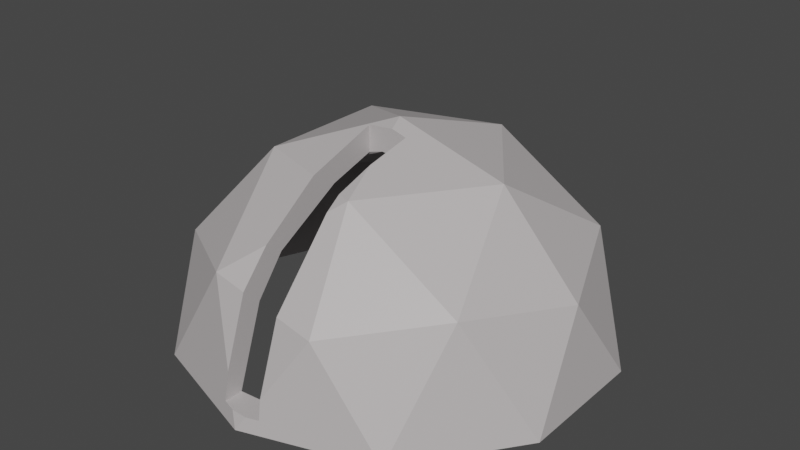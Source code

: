 # Source: SpherePillbox.blend  (saved by Blender 2.83.20; exported with 4.5.12 LTS)
import bpy
from mathutils import Matrix  # noqa: F401  (used for matrix-valued properties, if any)

bpy.ops.wm.read_factory_settings(use_empty=True)
scene = bpy.context.scene
scene.name = 'Scene'

# ---- collections
col_collection = bpy.data.collections.new('Collection'); scene.collection.children.link(col_collection)

# ---- materials (node trees are filled in below, after node groups)
mat_main = bpy.data.materials.new('Main')
mat_main.use_transparent_shadow = False
mat_material_003 = bpy.data.materials.new('Material.003')
mat_material_003.use_transparent_shadow = False

# ---- material node trees
mat_main.use_nodes = True; mat_main.node_tree.nodes.clear()
_N = mat_main.node_tree.nodes; _L = mat_main.node_tree.links
n0 = _N.new('ShaderNodeBsdfPrincipled'); n0.name = 'Principled BSDF'; n0.location = (10, 300)
n0.distribution = 'GGX'
n0.subsurface_method = 'BURLEY'
n0.inputs[0].default_value = (0.5277, 0.4968, 0.4968, 1.0)
n0.inputs[3].default_value = 1.45
n0.inputs[27].default_value = (0.0, 0.0, 0.0, 1.0)
n0.inputs[28].default_value = 1.0
n1 = _N.new('ShaderNodeOutputMaterial'); n1.name = 'Material Output'; n1.location = (300, 300)
_L.new(n0.outputs[0], n1.inputs[0])
n1.is_active_output = True
mat_material_003.use_nodes = True; mat_material_003.node_tree.nodes.clear()
_N = mat_material_003.node_tree.nodes; _L = mat_material_003.node_tree.links
n0 = _N.new('ShaderNodeBsdfPrincipled'); n0.name = 'Principled BSDF'; n0.location = (10, 300)
n0.distribution = 'GGX'
n0.subsurface_method = 'BURLEY'
n0.inputs[0].default_value = (0.2079, 0.2079, 0.2079, 1.0)
n0.inputs[3].default_value = 1.45
n0.inputs[27].default_value = (0.0, 0.0, 0.0, 1.0)
n0.inputs[28].default_value = 1.0
n1 = _N.new('ShaderNodeOutputMaterial'); n1.name = 'Material Output'; n1.location = (300, 300)
_L.new(n0.outputs[0], n1.inputs[0])
n1.is_active_output = True

# ---- world
world_world = bpy.data.worlds.new('World'); scene.world = world_world
world_world.use_nodes = True; world_world.node_tree.nodes.clear()
_N = world_world.node_tree.nodes; _L = world_world.node_tree.links
n0 = _N.new('ShaderNodeOutputWorld'); n0.name = 'World Output'; n0.location = (300, 300)
n1 = _N.new('ShaderNodeBackground'); n1.name = 'Background'; n1.location = (10, 300)
n1.inputs[0].default_value = (0.05088, 0.05088, 0.05088, 1.0)
_L.new(n1.outputs[0], n0.inputs[0])
n0.is_active_output = True
world_world.color = (0.05088, 0.05088, 0.05088)
world_world.use_sun_shadow = False
world_world.sun_shadow_jitter_overblur = 0.0

# ---- meshes
me_icosphere = bpy.data.meshes.new('Icosphere')
me_icosphere.from_pydata([(0.0, 0.0, 0.8682), (0.7236, -0.5257, 0.001478), (-0.2764, -0.8506, 0.001478), (-0.8944, 0.0, 0.001478), (-0.2764, 0.8506, 0.001478), (0.7236, 0.5257, 0.001478), (0.2764, -0.8506, 0.4472), (-0.7236, -0.5257, 0.4472), (-0.7236, 0.5257, 0.4472), (0.2764, 0.8506, 0.4472), (0.8944, 0.0, 0.4472), (0.0, 0.0, 1.0), (-0.2105, -0.6479, 0.5603), (0.5511, -0.4004, 0.5603), (0.2629, -0.809, 0.0024), (0.8506, 0.0, 0.0024), (0.5511, 0.4004, 0.5603), (-0.6812, 9.993e-10, 0.5603), (-0.6882, -0.5, 0.0024), (-0.2105, 0.6479, 0.5603), (-0.6882, 0.5, 0.0024), (0.2629, 0.809, 0.0024), (0.9511, -0.309, 0.0), (0.9511, 0.309, 0.0), (0.0, -1.0, 0.0), (0.5878, -0.809, 0.0), (-0.9511, -0.309, 0.0), (-0.5878, -0.809, 0.0), (-0.5878, 0.809, 0.0), (-0.9511, 0.309, 0.0), (0.5878, 0.809, 0.0), (0.0, 1.0, 0.0), (0.6882, -0.5, 0.5257), (-0.2629, -0.809, 0.5257), (-0.8506, 0.0, 0.5257), (-0.2629, 0.809, 0.5257), (0.6882, 0.5, 0.5257), (0.1625, -0.5, 0.8507), (0.5257, 0.0, 0.8507), (-0.4253, -0.309, 0.8507), (-0.4253, 0.309, 0.8507), (0.1625, 0.5, 0.8507), (-0.09687, -0.08076, 0.8416), (-0.09687, -0.08076, 0.9625), (-0.02624, -0.08076, 0.8618), (0.09687, -0.08076, 0.8483), (0.09687, -0.08076, 0.9558), (0.02624, -0.08076, 0.9759), (0.09687, -0.548, 0.6427), (0.09687, -0.9596, 0.06691), (0.09687, -0.9477, 0.1567), (0.09687, -0.8368, 0.4734), (0.09687, -0.8546, 0.06691), (0.09687, -0.8082, 0.198), (0.09687, -0.2981, 0.9109), (0.09687, -0.4787, 0.8507), (0.09687, -0.5476, 0.8005), (-0.09687, -0.2981, 0.7758), (-0.09687, -0.611, 0.5943), (-0.09687, -0.4157, 0.8507), (-0.09687, -0.6884, 0.6526), (-0.09687, -0.8218, 0.5016), (-0.09687, -0.8694, 0.06691), (-0.09687, -0.7423, 0.4264), (-0.09687, -0.9296, 0.1937), (-0.09687, -0.9551, 0.06691), (0.04135, -0.9777, 0.06691), (-0.03346, -0.9757, 0.06691), (0.09959, -0.3065, 0.2377), (-0.2607, -0.1894, 0.2377), (-0.2607, 0.1894, 0.2377), (0.09959, 0.3065, 0.2377), (0.3223, 1.347e-10, 0.2377), (-1.801e-07, 1.347e-10, 0.4369), (0.3427, -0.1113, -1.863e-09), (0.3427, 0.1113, -1.863e-09), (-1.801e-07, -0.3603, -1.863e-09), (0.2118, -0.2915, -1.863e-09), (-0.3427, -0.1113, -1.863e-09), (-0.2118, -0.2915, -1.863e-09), (-0.2118, 0.2915, -1.863e-09), (-0.3427, 0.1113, -1.863e-09), (0.2118, 0.2915, -1.863e-09), (-1.801e-07, 0.3603, -1.863e-09), (0.248, -0.1802, 0.266), (-0.09472, -0.2915, 0.266), (-0.3065, 1.347e-10, 0.266), (-0.09472, 0.2915, 0.266), (0.248, 0.1802, 0.266), (0.05854, -0.1802, 0.3831), (0.1894, 1.347e-10, 0.3831), (-0.1533, -0.1113, 0.3831), (-0.1533, 0.1113, 0.3831), (0.05854, 0.1802, 0.3831)], [], [(0, 13, 48, 45, 44), (1, 13, 15), (0, 44, 42, 57, 12, 17), (0, 17, 19), (0, 19, 16), (1, 15, 22), (2, 14, 24), (3, 18, 26), (4, 20, 28), (5, 21, 30), (1, 22, 25), (2, 24, 27), (3, 26, 29), (4, 28, 31), (5, 30, 23), (6, 32, 37), (7, 33, 39), (8, 34, 40), (9, 35, 41), (10, 36, 38), (38, 41, 11), (38, 36, 41), (36, 9, 41), (41, 40, 11), (41, 35, 40), (35, 8, 40), (40, 39, 11), (40, 34, 39), (34, 7, 39), (39, 59, 43, 47, 11), (39, 33, 60, 59), (33, 61, 60), (37, 38, 11, 47, 46, 54), (37, 32, 38), (32, 10, 38), (23, 36, 10), (23, 30, 36), (30, 9, 36), (31, 35, 9), (31, 28, 35), (28, 8, 35), (29, 34, 8), (29, 26, 34), (26, 7, 34), (27, 33, 7), (27, 24, 67, 65, 64, 33), (24, 66, 67), (25, 32, 6), (25, 22, 32), (22, 10, 32), (30, 31, 9), (30, 21, 31), (21, 4, 31), (28, 29, 8), (28, 20, 29), (20, 3, 29), (26, 27, 7), (26, 18, 27), (18, 2, 27), (24, 25, 6, 50, 49, 66), (24, 14, 25), (14, 1, 25), (22, 23, 10), (22, 15, 23), (15, 5, 23), (16, 21, 5), (16, 19, 21), (19, 4, 21), (19, 20, 4), (19, 17, 20), (17, 3, 20), (17, 18, 3), (17, 12, 18), (12, 2, 18), (15, 16, 5), (15, 13, 16), (13, 0, 16), (12, 63, 62, 52, 53, 14, 2), (12, 58, 63), (13, 1, 14), (57, 58, 12), (52, 49, 50, 51, 56, 55, 54, 46, 45, 48, 53), (53, 48, 13, 14), (55, 56, 37), (56, 51, 6, 37), (65, 62, 63, 58, 57, 42, 43, 59, 60, 61, 64), (54, 55, 37), (45, 46, 47, 43, 42, 44), (62, 65, 67, 66, 49, 52), (64, 61, 33), (51, 50, 6), (68, 84, 89), (69, 85, 91), (70, 86, 92), (71, 87, 93), (72, 88, 90), (90, 93, 73), (90, 88, 93), (88, 71, 93), (93, 92, 73), (93, 87, 92), (87, 70, 92), (92, 91, 73), (92, 86, 91), (86, 69, 91), (91, 89, 73), (91, 85, 89), (85, 68, 89), (89, 90, 73), (89, 84, 90), (84, 72, 90), (75, 88, 72), (75, 82, 88), (82, 71, 88), (83, 87, 71), (83, 80, 87), (80, 70, 87), (81, 86, 70), (81, 78, 86), (78, 69, 86), (79, 85, 69), (79, 76, 85), (76, 68, 85), (77, 84, 68), (77, 74, 84), (74, 72, 84), (82, 83, 71), (80, 81, 70), (78, 79, 69), (76, 77, 68), (74, 75, 72), (75, 74, 77, 76, 79, 78, 81, 80, 83, 82)])
me_icosphere.polygons.foreach_set('material_index', [0, 0, 0, 0, 0, 0, 0, 0, 0, 0, 0, 0, 0, 0, 0, 0, 0, 0, 0, 0, 0, 0, 0, 0, 0, 0, 0, 0, 0, 0, 0, 0, 0, 0, 0, 0, 0, 0, 0, 0, 0, 0, 0, 0, 0, 0, 0, 0, 0, 0, 0, 0, 0, 0, 0, 0, 0, 0, 0, 0, 0, 0, 0, 0, 0, 0, 0, 0, 0, 0, 0, 0, 0, 0, 0, 0, 0, 0, 0, 0, 0, 0, 0, 0, 0, 0, 0, 0, 0, 0, 0, 1, 1, 1, 1, 1, 1, 1, 1, 1, 1, 1, 1, 1, 1, 1, 1, 1, 1, 1, 1, 1, 1, 1, 1, 1, 1, 1, 1, 1, 1, 1, 1, 1, 1, 1, 1, 1, 1, 1, 1, 0])
_uv = me_icosphere.uv_layers.new(name='UVMap')
_uv.uv.foreach_set('vector', [0.8182, 0.0, 0.7727, 0.07873, 0.8269, 0.07873, 0.8106, 0.01525, 0.8238, 0.009814, 0.7273, 0.1575, 0.6818, 0.07873, 0.6364, 0.1575, 0.09091, 0.0, 0.08524, 0.009814, 0.08996, 0.01798, 0.06999, 0.03623, 0.04545, 0.07873, 0.1364, 0.07873, 0.2727, 0.0, 0.2273, 0.07873, 0.3182, 0.07873, 0.4545, 0.0, 0.4091, 0.07873, 0.5, 0.07873, 0.7273, 0.1575, 0.6364, 0.1575, 0.6818, 0.2362, 0.9091, 0.1575, 0.8182, 0.1575, 0.8636, 0.2362, 0.1818, 0.1575, 0.09091, 0.1575, 0.1364, 0.2362, 0.3636, 0.1575, 0.2727, 0.1575, 0.3182, 0.2362, 0.5455, 0.1575, 0.4545, 0.1575, 0.5, 0.2362, 0.7273, 0.1575, 0.6818, 0.2362, 0.7727, 0.2362, 0.9091, 0.1575, 0.8636, 0.2362, 0.9545, 0.2362, 0.1818, 0.1575, 0.1364, 0.2362, 0.2273, 0.2362, 0.3636, 0.1575, 0.3182, 0.2362, 0.4091, 0.2362, 0.5455, 0.1575, 0.5, 0.2362, 0.5909, 0.2362, 0.8182, 0.3149, 0.7273, 0.3149, 0.7727, 0.3937, 1.0, 0.3149, 0.9091, 0.3149, 0.9545, 0.3937, 0.2727, 0.3149, 0.1818, 0.3149, 0.2273, 0.3937, 0.4545, 0.3149, 0.3636, 0.3149, 0.4091, 0.3937, 0.6364, 0.3149, 0.5455, 0.3149, 0.5909, 0.3937, 0.5909, 0.3937, 0.5, 0.3937, 0.5455, 0.4724, 0.5909, 0.3937, 0.5455, 0.3149, 0.5, 0.3937, 0.5455, 0.3149, 0.4545, 0.3149, 0.5, 0.3937, 0.4091, 0.3937, 0.3182, 0.3937, 0.3636, 0.4724, 0.4091, 0.3937, 0.3636, 0.3149, 0.3182, 0.3937, 0.3636, 0.3149, 0.2727, 0.3149, 0.3182, 0.3937, 0.2273, 0.3937, 0.1364, 0.3937, 0.1818, 0.4724, 0.2273, 0.3937, 0.1818, 0.3149, 0.1364, 0.3937, 0.1818, 0.3149, 0.09091, 0.3149, 0.1364, 0.3937, 0.9545, 0.3937, 0.9037, 0.3937, 0.919, 0.4526, 0.9017, 0.4597, 0.9091, 0.4724, 0.9545, 0.3937, 0.9091, 0.3149, 0.8913, 0.3456, 0.9037, 0.3937, 0.9091, 0.3149, 0.8811, 0.3149, 0.8913, 0.3456, 0.7727, 0.3937, 0.6818, 0.3937, 0.7273, 0.4724, 0.7346, 0.4597, 0.7285, 0.4491, 0.7544, 0.4254, 0.7727, 0.3937, 0.7273, 0.3149, 0.6818, 0.3937, 0.7273, 0.3149, 0.6364, 0.3149, 0.6818, 0.3937, 0.5909, 0.2362, 0.5455, 0.3149, 0.6364, 0.3149, 0.5909, 0.2362, 0.5, 0.2362, 0.5455, 0.3149, 0.5, 0.2362, 0.4545, 0.3149, 0.5455, 0.3149, 0.4091, 0.2362, 0.3636, 0.3149, 0.4545, 0.3149, 0.4091, 0.2362, 0.3182, 0.2362, 0.3636, 0.3149, 0.3182, 0.2362, 0.2727, 0.3149, 0.3636, 0.3149, 0.2273, 0.2362, 0.1818, 0.3149, 0.2727, 0.3149, 0.2273, 0.2362, 0.1364, 0.2362, 0.1818, 0.3149, 0.1364, 0.2362, 0.09091, 0.3149, 0.1818, 0.3149, 0.9545, 0.2362, 0.9091, 0.3149, 1.0, 0.3149, 0.9545, 0.2362, 0.8636, 0.2362, 0.8694, 0.2462, 0.8792, 0.2462, 0.8804, 0.2652, 0.9091, 0.3149, 0.8636, 0.2362, 0.8568, 0.248, 0.8694, 0.2462, 0.7727, 0.2362, 0.7273, 0.3149, 0.8182, 0.3149, 0.7727, 0.2362, 0.6818, 0.2362, 0.7273, 0.3149, 0.6818, 0.2362, 0.6364, 0.3149, 0.7273, 0.3149, 0.5, 0.2362, 0.4091, 0.2362, 0.4545, 0.3149, 0.5, 0.2362, 0.4545, 0.1575, 0.4091, 0.2362, 0.4545, 0.1575, 0.3636, 0.1575, 0.4091, 0.2362, 0.3182, 0.2362, 0.2273, 0.2362, 0.2727, 0.3149, 0.3182, 0.2362, 0.2727, 0.1575, 0.2273, 0.2362, 0.2727, 0.1575, 0.1818, 0.1575, 0.2273, 0.2362, 0.1364, 0.2362, 0.04545, 0.2362, 0.09091, 0.3149, 0.1364, 0.2362, 0.09091, 0.1575, 0.04545, 0.2362, 0.09091, 0.1575, 0.0, 0.1575, 0.04545, 0.2362, 0.8636, 0.2362, 0.7727, 0.2362, 0.8182, 0.3149, 0.8477, 0.2638, 0.8482, 0.248, 0.8568, 0.248, 0.8636, 0.2362, 0.8182, 0.1575, 0.7727, 0.2362, 0.8182, 0.1575, 0.7273, 0.1575, 0.7727, 0.2362, 0.6818, 0.2362, 0.5909, 0.2362, 0.6364, 0.3149, 0.6818, 0.2362, 0.6364, 0.1575, 0.5909, 0.2362, 0.6364, 0.1575, 0.5455, 0.1575, 0.5909, 0.2362, 0.5, 0.07873, 0.4545, 0.1575, 0.5455, 0.1575, 0.5, 0.07873, 0.4091, 0.07873, 0.4545, 0.1575, 0.4091, 0.07873, 0.3636, 0.1575, 0.4545, 0.1575, 0.3182, 0.07873, 0.2727, 0.1575, 0.3636, 0.1575, 0.3182, 0.07873, 0.2273, 0.07873, 0.2727, 0.1575, 0.2273, 0.07873, 0.1818, 0.1575, 0.2727, 0.1575, 0.1364, 0.07873, 0.09091, 0.1575, 0.1818, 0.1575, 0.1364, 0.07873, 0.04545, 0.07873, 0.09091, 0.1575, 0.04545, 0.07873, 0.0, 0.1575, 0.09091, 0.1575, 0.6364, 0.1575, 0.5909, 0.07873, 0.5455, 0.1575, 0.6364, 0.1575, 0.6818, 0.07873, 0.5909, 0.07873, 0.6818, 0.07873, 0.6364, 0.0, 0.5909, 0.07873, 0.8636, 0.07873, 0.8527, 0.09763, 0.8748, 0.1483, 0.8422, 0.1483, 0.8341, 0.1299, 0.8182, 0.1575, 0.9091, 0.1575, 0.8636, 0.07873, 0.8501, 0.07873, 0.8527, 0.09763, 0.7727, 0.07873, 0.7273, 0.1575, 0.8182, 0.1575, 0.8391, 0.03623, 0.8501, 0.07873, 0.8636, 0.07873, 0.375, 0.6281, 0.375, 0.6568, 0.399, 0.6546, 0.4834, 0.6349, 0.5707, 0.5833, 0.5841, 0.571, 0.6002, 0.5388, 0.6121, 0.5, 0.5484, 0.5, 0.5066, 0.5834, 0.41, 0.6198, 0.8341, 0.1299, 0.8269, 0.07873, 0.7727, 0.07873, 0.8182, 0.1575, 0.8738, 0.3937, 0.8706, 0.3815, 0.8636, 0.3937, 0.8706, 0.3815, 0.8484, 0.3149, 0.8182, 0.3149, 0.8636, 0.3937, 0.375, 0.09404, 0.375, 0.1192, 0.4709, 0.1419, 0.5066, 0.1554, 0.5346, 0.2112, 0.5466, 0.25, 0.6139, 0.25, 0.5841, 0.1902, 0.5312, 0.1416, 0.491, 0.1178, 0.4088, 0.09858, 0.882, 0.4254, 0.8738, 0.3937, 0.8636, 0.3937, 0.5484, 0.5, 0.6121, 0.5, 0.6175, 0.4089, 0.6139, 0.25, 0.5466, 0.25, 0.552, 0.3411, 0.125, 0.6308, 0.125, 0.656, 0.2068, 0.6596, 0.3034, 0.66, 0.375, 0.6568, 0.375, 0.6281, 0.8804, 0.2652, 0.8811, 0.3149, 0.9091, 0.3149, 0.8484, 0.3149, 0.8477, 0.2638, 0.8182, 0.3149, 0.8182, 0.3149, 0.7273, 0.3149, 0.7727, 0.3937, 1.0, 0.3149, 0.9091, 0.3149, 0.9545, 0.3937, 0.2727, 0.3149, 0.1818, 0.3149, 0.2273, 0.3937, 0.4545, 0.3149, 0.3636, 0.3149, 0.4091, 0.3937, 0.6364, 0.3149, 0.5455, 0.3149, 0.5909, 0.3937, 0.5909, 0.3937, 0.5, 0.3937, 0.5455, 0.4724, 0.5909, 0.3937, 0.5455, 0.3149, 0.5, 0.3937, 0.5455, 0.3149, 0.4545, 0.3149, 0.5, 0.3937, 0.4091, 0.3937, 0.3182, 0.3937, 0.3636, 0.4724, 0.4091, 0.3937, 0.3636, 0.3149, 0.3182, 0.3937, 0.3636, 0.3149, 0.2727, 0.3149, 0.3182, 0.3937, 0.2273, 0.3937, 0.1364, 0.3937, 0.1818, 0.4724, 0.2273, 0.3937, 0.1818, 0.3149, 0.1364, 0.3937, 0.1818, 0.3149, 0.09091, 0.3149, 0.1364, 0.3937, 0.9545, 0.3937, 0.8636, 0.3937, 0.9091, 0.4724, 0.9545, 0.3937, 0.9091, 0.3149, 0.8636, 0.3937, 0.9091, 0.3149, 0.8182, 0.3149, 0.8636, 0.3937, 0.7727, 0.3937, 0.6818, 0.3937, 0.7273, 0.4724, 0.7727, 0.3937, 0.7273, 0.3149, 0.6818, 0.3937, 0.7273, 0.3149, 0.6364, 0.3149, 0.6818, 0.3937, 0.5909, 0.2362, 0.5455, 0.3149, 0.6364, 0.3149, 0.5909, 0.2362, 0.5, 0.2362, 0.5455, 0.3149, 0.5, 0.2362, 0.4545, 0.3149, 0.5455, 0.3149, 0.4091, 0.2362, 0.3636, 0.3149, 0.4545, 0.3149, 0.4091, 0.2362, 0.3182, 0.2362, 0.3636, 0.3149, 0.3182, 0.2362, 0.2727, 0.3149, 0.3636, 0.3149, 0.2273, 0.2362, 0.1818, 0.3149, 0.2727, 0.3149, 0.2273, 0.2362, 0.1364, 0.2362, 0.1818, 0.3149, 0.1364, 0.2362, 0.09091, 0.3149, 0.1818, 0.3149, 0.9545, 0.2362, 0.9091, 0.3149, 1.0, 0.3149, 0.9545, 0.2362, 0.8636, 0.2362, 0.9091, 0.3149, 0.8636, 0.2362, 0.8182, 0.3149, 0.9091, 0.3149, 0.7727, 0.2362, 0.7273, 0.3149, 0.8182, 0.3149, 0.7727, 0.2362, 0.6818, 0.2362, 0.7273, 0.3149, 0.6818, 0.2362, 0.6364, 0.3149, 0.7273, 0.3149, 0.5, 0.2362, 0.4091, 0.2362, 0.4545, 0.3149, 0.3182, 0.2362, 0.2273, 0.2362, 0.2727, 0.3149, 0.1364, 0.2362, 0.04545, 0.2362, 0.09091, 0.3149, 0.8636, 0.2362, 0.7727, 0.2362, 0.8182, 0.3149, 0.6818, 0.2362, 0.5909, 0.2362, 0.6364, 0.3149, 0.5909, 0.2362, 0.6818, 0.2362, 0.7727, 0.2362, 0.8636, 0.2362, 0.9545, 0.2362, 0.1364, 0.2362, 0.2273, 0.2362, 0.3182, 0.2362, 0.4091, 0.2362, 0.5, 0.2362])
me_icosphere.materials.append(mat_main)
me_icosphere.materials.append(mat_material_003)
me_icosphere.use_remesh_fix_poles = True
me_icosphere.use_remesh_preserve_attributes = False
me_icosphere.use_mirror_vertex_groups = False
me_icosphere.update()

# ---- objects
ob_sphere = bpy.data.objects.new('sphere', me_icosphere)

# ---- transforms, parenting, visibility, modifiers, constraints
ob_sphere.location = (0.0, 0.0, 0.0)
ob_sphere.lineart.crease_threshold = 0.0

# ---- collection membership
col_collection.objects.link(ob_sphere)

# ---- scene / render settings (as saved in the file)
scene.frame_start = 1; scene.frame_end = 60; scene.frame_set(46)
scene.render.engine = 'BLENDER_EEVEE_NEXT'
scene.cycles.use_denoising = False
scene.cycles.samples = 128
scene.cycles.sampling_pattern = 'TABULATED_SOBOL'
scene.cycles.use_adaptive_sampling = False
scene.cycles.use_light_tree = False
scene.view_settings.view_transform = 'Filmic'
bpy.context.view_layer.update()

# ---- added for rendering (the .blend has no active camera and no usable light): camera, sun
cam_auto = bpy.data.cameras.new('AutoCamera')
cam_auto.lens = 50.0
cam_auto.sensor_width = 36.0
cam_auto.clip_end = 1000.0
ob_auto_camera = bpy.data.objects.new('AutoCamera', cam_auto)
scene.collection.objects.link(ob_auto_camera)
ob_auto_camera.location = (2.71614, -3.25936, 2.67291)
ob_auto_camera.rotation_euler = (1.09748, -7.21219e-08, 0.694738)
scene.camera = ob_auto_camera
light_auto_sun = bpy.data.lights.new('AutoSun', 'SUN')
light_auto_sun.energy = 3.0
light_auto_sun.angle = 0.0523599
ob_auto_sun = bpy.data.objects.new('AutoSun', light_auto_sun)
scene.collection.objects.link(ob_auto_sun)
ob_auto_sun.rotation_euler = (0.872665, 0.174533, 0.523599)
bpy.context.view_layer.update()

